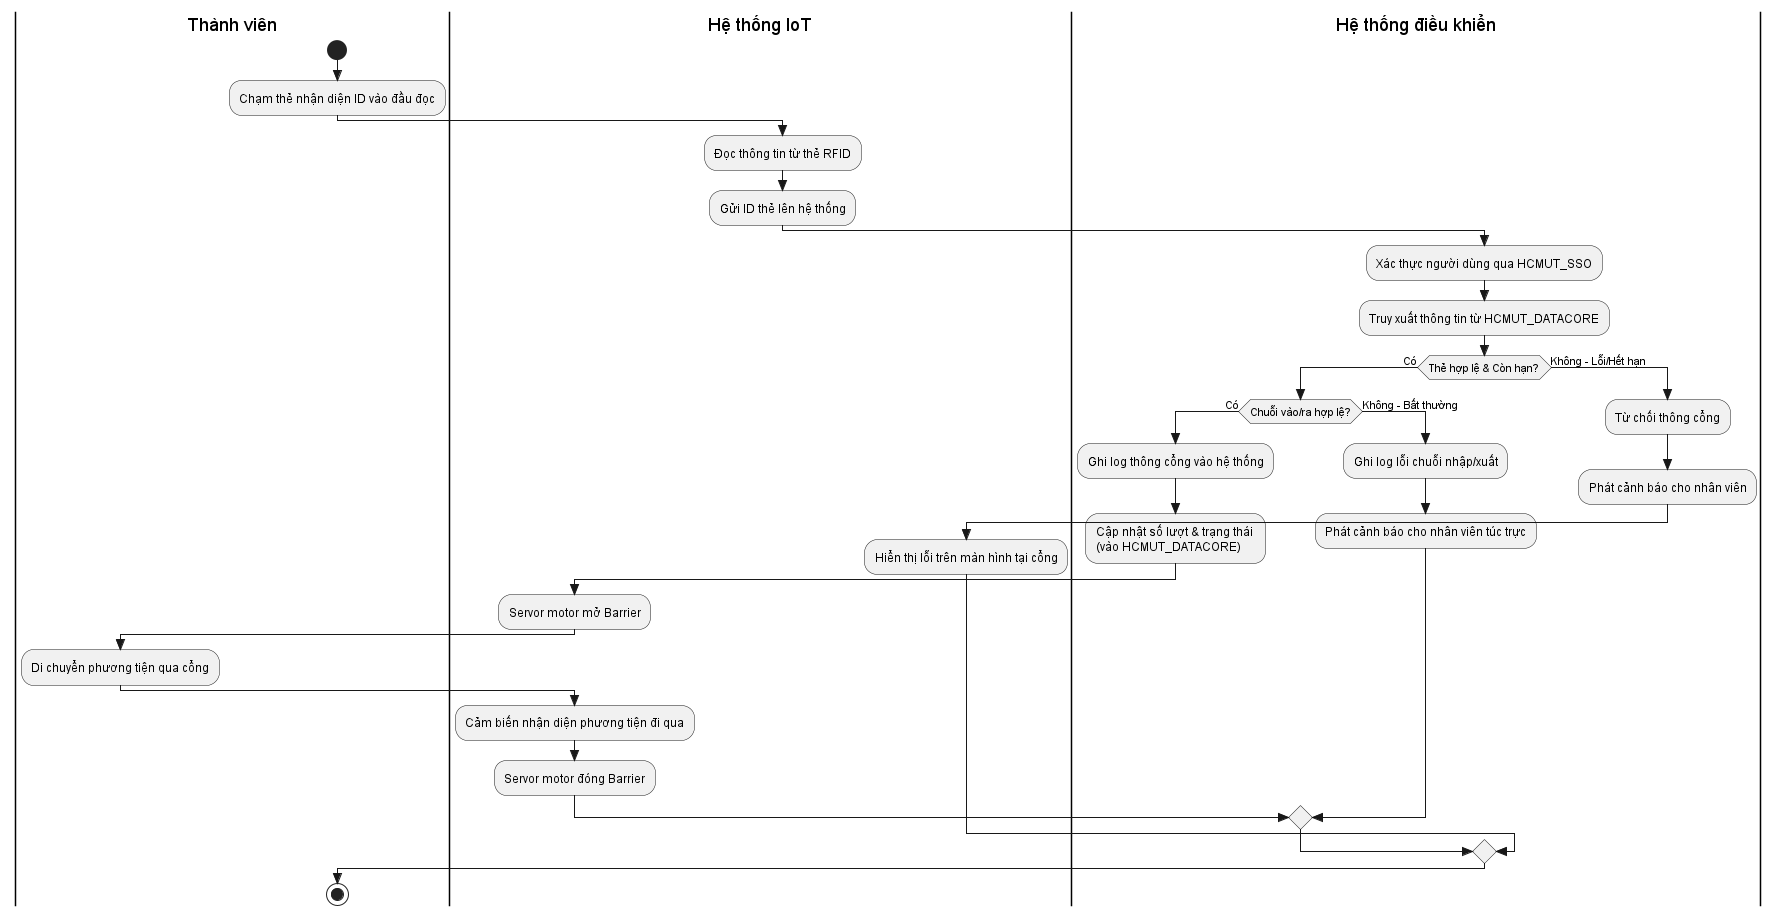

The diagram above was rendered by PlantUML. Its source (embedded in the PNG):
@startuml
skinparam style strictuml

|Thành viên|
start
:Chạm thẻ nhận diện ID vào đầu đọc;

|Hệ thống IoT|
:Đọc thông tin từ thẻ RFID;
:Gửi ID thẻ lên hệ thống;

|Hệ thống điều khiển|
:Xác thực người dùng qua HCMUT_SSO;
:Truy xuất thông tin từ HCMUT_DATACORE;

if (Thẻ hợp lệ & Còn hạn?) then (Có)
    if (Chuỗi vào/ra hợp lệ?) then (Có)
        :Ghi log thông cổng vào hệ thống;
        :Cập nhật số lượt & trạng thái \n(vào HCMUT_DATACORE);
        
        |Hệ thống IoT|
        :Servor motor mở Barrier;
        
        |Thành viên|
        :Di chuyển phương tiện qua cổng;
        
        |Hệ thống IoT|
        :Cảm biến nhận diện phương tiện đi qua;
        :Servor motor đóng Barrier;
    else (Không - Bất thường)
        |Hệ thống điều khiển|
        :Ghi log lỗi chuỗi nhập/xuất;
        :Phát cảnh báo cho nhân viên túc trực;
    endif
else (Không - Lỗi/Hết hạn)
    |Hệ thống điều khiển|
    :Từ chối thông cổng;
    :Phát cảnh báo cho nhân viên;
    
    |Hệ thống IoT|
    :Hiển thị lỗi trên màn hình tại cổng;
endif

|Thành viên|
stop
@enduml